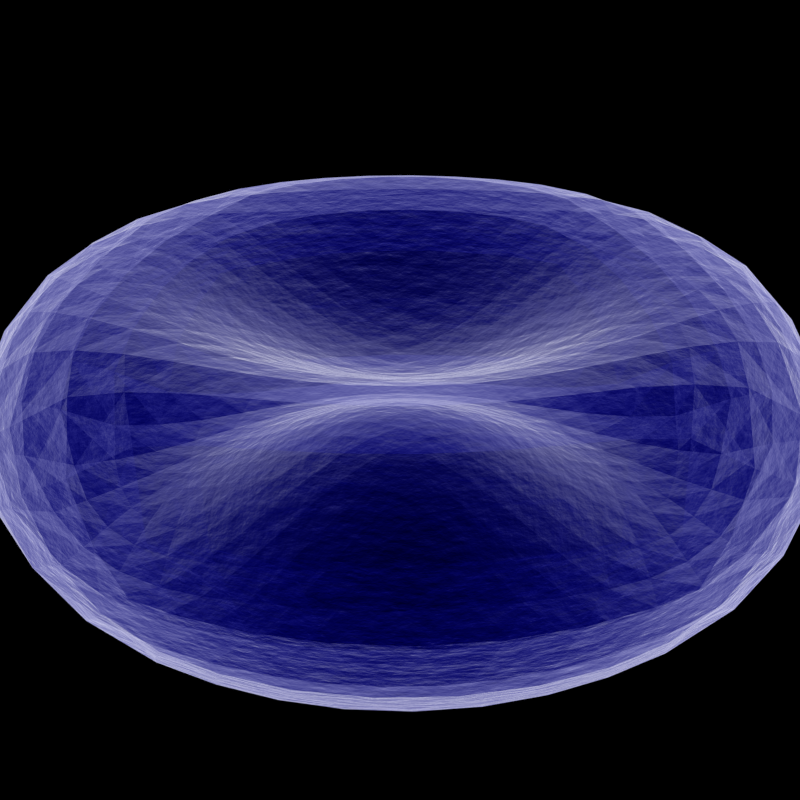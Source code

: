 # Source: blue.blend  (saved by Blender 2.79.0; exported with 4.5.12 LTS)
import bpy
from mathutils import Matrix  # noqa: F401  (used for matrix-valued properties, if any)

bpy.ops.wm.read_factory_settings(use_empty=True)
scene = bpy.context.scene
scene.name = 'Scene'

# ---- collections
col_collection_1 = bpy.data.collections.new('Collection 1'); scene.collection.children.link(col_collection_1)

# ---- materials (node trees are filled in below, after node groups)
mat_cell = bpy.data.materials.new('Cell')
mat_cell.alpha_threshold = 0.0
mat_cell.diffuse_color = (0.8714, 0.0, 0.0, 1.0)
mat_cell.roughness = 0.5
mat_cell.line_color = (0.0, 0.0, 0.0, 1.0)

# ---- material node trees
mat_cell.use_nodes = True; mat_cell.node_tree.nodes.clear()
_N = mat_cell.node_tree.nodes; _L = mat_cell.node_tree.links
n0 = _N.new('ShaderNodeMixShader'); n0.name = 'Mix Shader'; n0.location = (748, 452)
n1 = _N.new('ShaderNodeMath'); n1.name = 'Math'; n1.location = (750, 287)
n1.operation = 'MULTIPLY'
n1.inputs[1].default_value = 0.1
n2 = _N.new('ShaderNodeBsdfTransparent'); n2.name = 'Transparent BSDF'; n2.location = (224, 348)
n3 = _N.new('ShaderNodeEmission'); n3.name = 'Emission'; n3.location = (542, 323)
n4 = _N.new('ShaderNodeLayerWeight'); n4.name = 'Layer Weight'; n4.location = (27, 490)
n4.inputs[0].default_value = 0.2
n5 = _N.new('ShaderNodeTexNoise'); n5.name = 'Noise Texture'; n5.location = (554, 116)
n5.inputs[2].default_value = 31.3
n5.inputs[3].default_value = 6.0
n6 = _N.new('ShaderNodeOutputMaterial'); n6.name = 'Material Output'; n6.location = (945, 324)
n6.width = 120
n7 = _N.new('ShaderNodeValToRGB'); n7.name = 'ColorRamp'; n7.location = (218, 234)
n7.width = 295
n7.color_ramp.interpolation = 'B_SPLINE'
while len(n7.color_ramp.elements) > 1: n7.color_ramp.elements.remove(n7.color_ramp.elements[-1])
n7.color_ramp.elements[0].position = 0.2582; n7.color_ramp.elements[0].color = (0.0, 0.0, 0.6272, 1.0)
_e = n7.color_ramp.elements.new(1.0); _e.color = (1.0, 1.0, 1.0, 1.0)
n8 = _N.new('ShaderNodeDisplacement'); n8.name = 'Displacement'; n8.location = (0, 0)
n8.inputs[1].default_value = 0.0
n8.inputs[2].default_value = 0.1
_L.new(n0.outputs[0], n6.inputs[0])
_L.new(n2.outputs[0], n0.inputs[1])
_L.new(n3.outputs[0], n0.inputs[2])
_L.new(n7.outputs[0], n3.inputs[0])
_L.new(n4.outputs[1], n7.inputs[0])
_L.new(n5.outputs[1], n1.inputs[0])
_L.new(n4.outputs[1], n0.inputs[0])
_L.new(n1.outputs[0], n8.inputs[0])
_L.new(n8.outputs[0], n6.inputs[2])
n6.is_active_output = True

# ---- world
world_world = bpy.data.worlds.new('World'); scene.world = world_world
world_world.use_nodes = True; world_world.node_tree.nodes.clear()
_N = world_world.node_tree.nodes; _L = world_world.node_tree.links
n0 = _N.new('ShaderNodeOutputWorld'); n0.name = 'World Output'; n0.location = (300, 300)
n0.width = 120
n1 = _N.new('ShaderNodeBackground'); n1.name = 'Background'; n1.location = (10, 300)
n1.width = 150
n1.inputs[0].default_value = (0.0, 0.0, 0.0, 1.0)
_L.new(n1.outputs[0], n0.inputs[0])
n0.is_active_output = True
world_world.color = (0.05088, 0.05088, 0.05088)
world_world.use_sun_shadow = False
world_world.sun_shadow_jitter_overblur = 0.0
world_world.cycles.sampling_method = 'NONE'
world_world.cycles.sample_map_resolution = 256

# ---- cameras
cam_camera = bpy.data.cameras.new('Camera')
cam_camera.clip_end = 100.0
cam_camera.sensor_width = 32.0
cam_camera.sensor_height = 18.0
cam_camera.dof.focus_distance = 0.0

# ---- lights
light_sun = bpy.data.lights.new('Sun', 'SUN')
light_sun.transmission_factor = 0.0
light_sun.angle = 0.09992
light_sun.energy = 1.0
light_sun.shadow_buffer_clip_start = 0.5
light_sun.shadow_soft_size = 0.05
light_sun.shadow_cascade_max_distance = 1000.0

# ---- meshes
me_0 = bpy.data.meshes.new('0')
me_0.from_pydata([(-0.5759, 0.3669, 0.3276), (0.4281, -0.9037, 0.0001147), (-0.7989, -0.3316, -0.2702), (-0.04339, -0.3583, -0.2093), (-0.976, 0.1458, -0.08828), (-0.1596, -0.5025, -0.2877), (0.3591, -0.8976, 0.1404), (-0.5619, 0.1443, -0.3071), (-0.7771, -0.6089, -0.0871), (-0.3933, -0.1347, -0.2364), (-0.2652, 0.4943, 0.3006), (-0.2323, -0.03908, -0.153), (0.291, 0.2888, -0.2335), (-0.3946, 0.1526, 0.24), (0.2254, -0.03966, -0.1504), (-0.5697, 0.2478, -0.3185), (-0.1625, 0.9867, -0.003605), (-0.06858, -0.7147, -0.3276), (-0.07681, 0.1344, -0.1257), (-0.4769, 0.1981, -0.2832), (-0.6391, -0.06614, -0.3228), (0.9003, 0.4041, 0.08836), (-0.6768, 0.3027, 0.325), (-0.7743, 0.2248, 0.306), (0.1483, 0.5121, -0.29), (-0.006885, -0.8331, -0.2921), (0.06337, 0.2205, 0.1506), (0.1996, 0.3264, 0.22), (0.3049, -0.08717, -0.1883), (0.05433, 0.2986, 0.1821), (0.3042, 0.09888, -0.1897), (-0.2978, 0.2877, -0.2355), (-0.3934, -0.03981, -0.2263), (-0.1911, -0.4043, 0.2517), (-0.2121, -0.3106, 0.2168), (-0.05549, 0.5237, -0.2874), (-0.8191, -0.4805, 0.1724), (-0.9117, -0.3779, 0.08808), (-0.8187, -0.4809, -0.1725), (-0.49, 0.8509, 0.1037), (-0.9115, -0.3782, -0.08832), (0.06975, -0.03554, 0.1094), (-0.08509, 0.9614, 0.1438), (-0.04439, -0.3569, 0.2087), (-0.4797, -0.1836, -0.282), (-0.5775, -0.3456, -0.3269), (0.5065, 0.7303, 0.2495), (-0.05721, -0.515, 0.2839), (0.95, 0.01026, -0.1717), (0.2205, 0.1439, 0.1643), (-0.1517, 0.1848, 0.1544), (-0.4741, 0.007516, -0.2644), (0.292, -0.2768, 0.2297), (0.5938, -0.7918, 0.07808), (0.5155, -0.7213, 0.2515), (-0.3691, 0.4617, 0.3105), (0.6747, -0.2852, -0.3263), (-0.1568, 0.008776, 0.1264), (-0.3016, -0.2743, 0.2324), (-0.2089, 0.3228, -0.221), (-0.2315, -0.1273, 0.1647), (0.3869, 0.05324, -0.2239), (-0.392, -0.2311, 0.2554), (0.9763, 0.1449, 0.08795), (-0.149, 0.1809, -0.1525), (0.202, -0.3124, 0.2148), (0.3589, -0.4451, 0.3043), (0.4826, -0.8454, 0.1255), (0.4231, -0.6387, 0.32), (0.4654, -0.4028, -0.3171), (0.1078, -0.6055, 0.317), (-0.07071, 0.724, 0.3268), (-0.4374, 0.659, 0.3122), (0.2637, -0.7999, 0.2865), (0.1493, -0.5031, 0.2867), (0.5467, -0.5983, -0.3041), (-0.009229, 0.8386, 0.2888), (0.6744, -0.2847, 0.3263), (0.1797, 0.4164, -0.2547), (-0.5417, 0.7599, 0.1976), (0.8043, 0.5047, 0.1725), (0.2894, 0.2909, 0.2337), (0.3712, 0.3512, 0.2809), (0.2221, 0.1417, -0.1644), (0.1445, 0.9895, -0.001157), (-0.6047, -0.7837, -0.07768), (-0.5555, -0.5922, -0.3034), (-0.2634, -0.4775, -0.2948), (0.1776, 0.7069, -0.3267), (-0.3003, -0.2761, -0.2325), (-0.8625, -0.1039, -0.2672), (-0.1232, 0.3503, -0.2145), (-0.5724, -0.4656, 0.3256), (-0.8595, 0.1271, -0.2671), (0.3863, -0.03947, 0.2229), (0.9763, 0.1448, -0.08783), (0.5483, -0.03588, 0.2964), (0.3595, -0.4459, -0.3046), (0.3753, -0.3384, -0.2785), (0.3838, -0.2353, -0.2531), (-0.4729, -0.3989, -0.3179), (0.3873, -0.04086, -0.2234), (0.2148, -0.2203, 0.184), (0.8604, -0.1074, 0.2685), (0.4826, -0.8455, -0.1253), (-0.4254, 0.6422, -0.3189), (0.7358, 0.1062, 0.3247), (0.5709, -0.3494, 0.3265), (-0.1878, 0.4152, -0.2557), (0.1161, -0.3413, -0.2092), (0.2979, 0.6815, -0.3247), (-0.6406, -0.06396, 0.323), (0.2028, -0.3136, -0.2155), (0.06453, -0.2053, 0.1453), (-0.2298, -0.1296, -0.1645), (0.9082, -0.3857, 0.0887), (0.9792, -0.1239, -0.08789), (0.7948, -0.3377, -0.2713), (-0.6376, 0.08405, -0.3229), (-0.1498, -0.1697, -0.1494), (-0.4802, 0.2028, 0.2852), (0.9004, 0.4039, -0.08832), (-0.4339, -0.6336, 0.3195), (-0.5559, -0.5916, 0.3034), (-0.3688, -0.4415, 0.3055), (-0.5714, 0.3604, -0.3271), (-0.5149, 0.7222, -0.2511), (-0.2711, 0.7998, -0.285), (-0.07843, 0.04884, -0.1116), (-0.5739, -0.232, -0.318), (-0.3644, 0.8934, -0.1443), (-0.3017, 0.2933, 0.2388), (-0.06631, -0.2832, 0.1763), (-0.003773, 0.2525, -0.1598), (0.2515, 0.4887, -0.2964), (0.04647, -0.5165, -0.2841), (0.6633, 0.56, 0.2678), (-0.5646, 0.1482, 0.3082), (-0.6397, 0.08709, 0.3234), (0.06587, 0.9622, 0.1451), (-0.1246, -0.3405, -0.2102), (-0.4738, -0.3977, 0.3178), (-0.384, -0.3341, 0.28), (0.3869, -0.1364, -0.2337), (0.04333, 0.5281, 0.2887), (-0.4951, -0.8383, 0.1251), (-0.232, 0.05124, -0.1538), (-0.1649, -0.9863, 8.955e-05), (0.1131, 0.3541, 0.2147), (0.77, -0.6177, -0.0873), (-0.3156, 0.6882, 0.3221), (-0.98, -0.1187, 0.08716), (-0.1604, -0.5015, 0.2874), (-0.06738, 0.2992, 0.1835), (-0.3079, 0.6773, -0.3246), (-0.04273, 0.3677, -0.2139), (0.6338, 0.0834, -0.3222), (0.6637, 0.5593, -0.2678), (-0.7389, 0.1062, -0.3242), (0.2577, 0.806, 0.2839), (-0.08053, 0.05182, 0.1122), (0.4716, 0.1988, -0.2812), (-0.5702, 0.4889, 0.3234), (-0.8632, -0.1028, 0.2667), (-0.5531, 0.05165, -0.2986), (-0.8607, 0.1289, 0.2659), (0.3846, 0.1502, 0.2349), (0.6719, -0.5467, 0.2693), (-0.1928, -0.6986, 0.327), (0.06763, 0.1373, 0.1252), (-0.07921, 0.1378, 0.1269), (0.14, 0.1838, 0.1512), (-0.7407, 0.1088, 0.3238), (0.1813, -0.4071, -0.251), (-0.3949, -0.1324, 0.2368), (-0.4729, 0.4194, 0.3208), (-0.2343, -0.03625, 0.1536), (-0.5784, -0.3444, 0.3269), (-0.07877, -0.1211, 0.123), (-0.5731, 0.2526, 0.3196), (0.4612, 0.414, -0.3181), (-0.06443, 0.295, -0.1813), (0.4687, 0.006568, -0.2619), (-0.07564, 0.2211, 0.1523), (-0.006321, 0.2561, 0.1613), (0.5939, -0.7918, -0.07784), (-0.2218, 0.232, -0.1902), (0.5641, -0.4713, 0.3259), (-0.3133, 0.1027, 0.1943), (-0.3134, -0.08351, 0.1917), (0.1153, 0.351, -0.2135), (0.0461, 0.5242, -0.2873), (0.2498, 0.4911, 0.2969), (0.5484, 0.05088, -0.2969), (-0.06515, -0.2849, -0.1769), (-0.2767, 0.8076, 0.2787), (0.5583, 0.4835, -0.3255), (-0.004006, -0.2422, -0.1557), (0.07128, 0.04878, -0.1106), (-0.2234, -0.2206, -0.1869), (0.3509, 0.9016, 0.1388), (-0.6883, 0.7251, -0.01177), (0.3747, -0.3375, 0.278), (0.2588, 0.8045, -0.2846), (0.473, -0.185, 0.2796), (-0.6968, 0.009629, -0.3281), (0.7887, 0.354, -0.2706), (0.1068, 0.6128, -0.3187), (-0.5566, 0.6185, 0.2928), (-0.1171, 0.6114, -0.3188), (0.8581, 0.1268, 0.2683), (-0.9765, 0.1464, 0.08643), (0.1411, -0.1687, 0.147), (-0.3829, -0.3356, -0.2801), (0.05586, -0.2837, 0.1756), (0.4731, 0.8511, -0.1248), (-0.3631, 0.4532, -0.3073), (-0.5717, -0.4665, -0.3256), (0.5576, 0.4846, 0.3254), (0.3295, 0.5681, 0.325), (0.05303, 0.7235, 0.327), (-0.07719, -0.1233, -0.1232), (-0.07489, -0.2047, 0.1463), (0.1806, -0.4061, 0.2504), (0.5585, -0.1296, 0.3049), (-0.007366, 0.4466, 0.2514), (-0.1266, 0.3553, 0.2173), (-0.6736, 0.562, 0.26), (0.2227, -0.1305, -0.1621), (-0.04581, 0.3721, 0.2162), (0.1045, 0.616, 0.3193), (0.2194, -0.9388, 0.1459), (0.1489, -0.9889, 0.0001043), (-0.7907, 0.3514, -0.27), (-0.9798, -0.1191, -0.08787), (-0.741, -0.0861, -0.3243), (0.03467, -0.3585, -0.209), (-0.2345, -0.9353, -0.1455), (-0.5553, 0.05482, 0.2995), (0.303, 0.1007, 0.1894), (-0.3928, 0.05366, -0.2269), (-0.3729, -0.8921, -0.14), (0.05639, -0.7154, -0.3276), (-0.4672, 0.4113, -0.3188), (-0.4329, 0.9012, -0.01069), (0.5829, 0.8001, 0.07724), (-0.05649, -0.516, -0.2843), (0.03461, 0.3679, -0.2136), (0.1759, 0.7093, 0.3264), (0.05673, 0.2952, -0.1807), (-0.006998, 0.8355, -0.2907), (-0.07354, -0.2066, -0.1468), (0.05692, -0.2852, -0.1763), (0.1461, 0.5151, 0.291), (-0.2109, -0.3122, -0.2172), (-0.575, -0.2303, 0.3181), (-0.379, 0.3476, -0.2823), (-0.4811, -0.1816, 0.2823), (-0.2767, -0.7965, -0.2859), (0.2131, 0.2349, 0.1884), (-0.2597, 0.4866, -0.2972), (0.4736, -0.186, -0.28), (-0.3142, -0.6705, 0.3252), (-0.3115, -0.08613, -0.1912), (-0.3106, 0.09893, -0.1925), (-0.4833, 0.8419, -0.1317), (0.2216, -0.1289, 0.1614), (-0.809, 0.5031, 0.1672), (-0.8064, 0.4992, -0.1744), (-0.9021, 0.4023, 0.08513), (0.9655, -0.2604, 9.331e-05), (-0.9011, 0.4009, -0.09015), (-0.3907, -0.233, -0.2554), (-0.08349, 0.9592, -0.1485), (0.1462, 0.007715, 0.1235), (0.2238, 0.05305, 0.1508), (-0.5636, 0.4795, -0.3253), (-0.3392, 0.5628, -0.3251), (-0.2316, 0.1455, 0.1687), (-0.6984, 0.01195, 0.3281), (-0.3916, 0.1483, -0.2378), (0.6818, 0.7316, -0.0001181), (0.06961, 0.1345, -0.1248), (-0.1921, 0.4212, 0.2592), (-0.08492, -0.9594, 0.1477), (0.693, 0.008708, 0.328), (-0.004655, -0.4337, -0.2452), (-0.3954, -0.03695, 0.2272), (-0.005667, 0.09402, 0.1119), (0.7884, 0.3545, 0.2707), (-0.4949, -0.8385, -0.125), (0.672, -0.5469, -0.2691), (0.3347, -0.5571, 0.3241), (0.06902, -0.9607, 0.1478), (0.1802, -0.701, 0.3271), (0.5644, -0.4718, -0.3259), (0.3023, -0.6744, 0.3254), (0.03373, -0.3572, 0.2083), (-0.3688, 0.8994, 0.1287), (-0.2322, 0.939, 0.1393), (0.3308, 0.5662, -0.3249), (0.3805, 0.2487, 0.2552), (-0.5657, -0.126, 0.3069), (0.4189, 0.9081, -0.0004162), (0.3514, 0.901, -0.1398), (0.2135, 0.9412, 0.1438), (0.7697, 0.2233, 0.3081), (0.2142, 0.9402, -0.1454), (0.4649, -0.4021, 0.3169), (0.2966, 0.6832, 0.3245), (-0.3454, -0.5533, 0.3244), (-0.6679, 0.5538, -0.2681), (0.06835, -0.1217, 0.1217), (-0.07294, 0.2173, -0.1505), (-0.9501, 0.01296, -0.1714), (-0.005215, -0.2405, 0.155), (-0.6796, -0.5393, 0.2681), (-0.5455, 0.6027, -0.3029), (0.2252, 0.05103, -0.1512), (-0.1924, -0.6992, -0.327), (0.3027, -0.6748, -0.3253), (0.3831, -0.2342, 0.2525), (0.5683, -0.2354, -0.317), (0.06573, -0.207, -0.146), (0.3818, 0.247, -0.2553), (0.6697, 0.3008, 0.326), (0.4601, 0.4155, 0.3182), (0.5667, 0.3629, -0.3269), (0.3545, 0.4577, 0.3067), (0.9791, -0.1237, 0.08806), (-0.07856, -0.03758, -0.1107), (-0.05903, 0.5287, 0.2896), (0.7947, -0.3374, 0.2715), (-0.1617, 0.517, 0.2934), (-0.5952, 0.797, 0.05589), (0.1151, -0.3401, 0.2084), (-0.007165, -0.8328, 0.2923), (0.2639, -0.8002, -0.2863), (-0.1191, -0.6049, -0.3174), (0.05599, -0.7149, 0.3276), (0.04579, -0.5156, 0.2837), (0.9082, -0.3858, -0.08849), (0.07132, -0.03776, -0.1097), (0.8606, -0.1077, -0.2684), (-0.3916, 0.2513, 0.2603), (0.7701, 0.2226, -0.308), (-0.3878, 0.246, -0.2575), (0.7362, 0.1056, -0.3247), (-0.1256, -0.339, 0.2097), (-0.5538, -0.03532, -0.2984), (-0.2347, -0.9352, 0.1457), (0.3038, -0.08566, 0.1877), (0.5566, 0.1456, 0.3055), (-0.3731, -0.892, 0.1401), (-0.2289, 0.1415, -0.1668), (-0.2296, 0.9354, -0.1478), (-0.7772, -0.6087, 0.08708), (0.1499, -0.504, -0.2871), (-0.2127, 0.3282, 0.2242), (-0.2248, -0.2186, 0.1867), (0.06973, -0.1236, -0.1223), (-0.003604, 0.09109, -0.1114), (0.1477, 0.005571, -0.1238), (-0.5642, -0.1281, -0.3066), (-0.6796, -0.2806, -0.3259), (-0.7772, -0.2014, -0.3075), (0.7592, 0.6311, 0.08694), (0.7594, 0.6308, -0.08705), (0.2148, 0.2325, -0.1881), (0.2158, -0.2218, -0.1848), (0.1777, 0.4192, 0.2556), (0.03195, 0.3717, 0.2153), (-0.06901, -0.7141, 0.3276), (-0.2771, -0.7961, 0.286), (-0.4416, -0.8972, 6.89e-05), (0.549, -0.03689, -0.2967), (-0.7994, -0.3308, 0.2701), (0.8136, -0.4889, -0.173), (0.5591, -0.1305, -0.3051), (0.8136, -0.4888, 0.1732), (-0.9673, -0.2538, -0.0002228), (-0.7627, 0.6243, -0.0925), (-0.004335, 0.4424, -0.2494), (-0.1938, 0.7113, 0.3257), (-0.2251, 0.2366, 0.1928), (-0.7652, 0.6278, 0.07789), (0.2242, -0.03784, 0.1498), (0.5831, 0.7998, -0.07762), (0.6703, 0.3, -0.326), (0.507, 0.7296, -0.2498), (-0.1573, 0.5107, -0.2905), (0.06951, 0.05129, 0.1106), (0.5386, 0.6094, 0.3028), (0.4162, 0.6486, 0.3188), (-0.3679, -0.4426, -0.3056), (0.5465, -0.598, 0.3043), (0.6935, 0.007977, -0.328), (-0.3467, 0.5734, 0.3266), (0.5652, 0.249, -0.3176), (-0.1902, -0.4056, -0.2521), (-0.1888, 0.7043, -0.3266), (0.7378, -0.08903, -0.3248), (0.3725, 0.3494, -0.2808), (-0.2343, 0.0546, 0.155), (0.4706, 0.2002, 0.2811), (-0.9507, 0.01395, 0.1704), (0.3858, 0.05477, 0.2235), (0.5477, 0.05198, 0.2966), (0.2015, 0.3238, -0.2194), (0.06556, 0.2174, -0.1497), (0.2536, -0.479, 0.2936), (-0.7422, -0.0844, 0.3241), (-0.2642, -0.4764, 0.2946), (0.77, -0.6176, 0.08752), (-0.5263, -0.7146, 0.2507), (0.693, -0.7209, 0.0001129), (-0.3837, 0.3543, 0.2856), (0.6349, -0.06835, -0.3221), (0.9499, 0.01054, 0.1719), (-0.4763, 0.01058, 0.2655), (-0.5557, -0.03271, 0.299), (0.1423, -0.1704, -0.1478), (0.1418, 0.1811, -0.1509), (-0.08039, -0.03499, 0.1108), (-0.1513, -0.1676, 0.1492), (0.5392, 0.6084, -0.3029), (0.5574, 0.1444, -0.3057), (0.3558, 0.4558, -0.3065), (-0.3953, 0.05715, 0.2283), (-0.3137, -0.6711, -0.3251), (-0.1197, -0.6041, 0.3172), (0.3351, -0.5577, -0.3242), (0.3857, 0.1485, -0.2352), (0.1806, -0.7015, -0.3271), (0.5659, 0.364, 0.3269), (0.6344, -0.06756, 0.322), (0.06915, -0.9608, -0.1476), (0.4172, 0.6473, -0.3189), (0.8046, 0.5042, -0.1725), (-0.003692, -0.0801, -0.1097), (0.06693, 0.9608, -0.1477), (-0.7022, -0.712, 1.897e-05), (-0.6792, -0.5399, -0.2681), (0.5678, -0.2346, 0.3168), (-0.5908, 0.7907, -0.08777), (0.4728, 0.8516, 0.1242), (-0.005282, -0.07784, 0.1093), (0.3861, -0.1351, 0.2331), (0.2542, -0.4799, -0.2939), (0.2928, -0.2779, -0.2304), (-0.6048, -0.7835, 0.07777), (-0.793, 0.3548, 0.2672), (-0.08476, -0.9595, -0.1475), (0.2195, -0.9389, -0.1456), (-0.96, 0.2798, -0.001574), (0.5713, -0.35, -0.3266), (0.4234, -0.6391, -0.3199), (0.7375, -0.08845, 0.3248), (0.3591, -0.8977, -0.1402), (-0.3447, -0.5542, -0.3245), (0.8584, 0.1263, -0.2681), (-0.6805, -0.2794, 0.3259), (0.5156, -0.7216, -0.2513), (0.5644, 0.2501, 0.3176), (-0.778, -0.2003, 0.3073), (0.6332, 0.08431, 0.3222), (0.7735, -0.2055, 0.3085), (0.1083, -0.6062, -0.3172), (-0.1547, 0.005828, -0.1257), (0.4678, 0.00782, 0.2615), (-0.526, -0.7149, -0.2506), (0.05542, 0.7202, -0.3273), (-0.06732, 0.7193, -0.3272), (-0.005491, -0.4325, 0.2446), (0.7738, -0.2059, -0.3084), (-0.4334, -0.6342, -0.3195), (-0.1213, 0.6173, 0.3202), (-0.6737, 0.2982, -0.3257), (-0.7723, 0.2219, -0.3072), (0.9598, 0.2805, 4.168e-05), (0.9116, 0.2658, -0.1725), (-0.4753, 0.3019, -0.3013), (-0.14, 0.2664, -0.1809), (-0.2827, 0.3855, -0.2662), (-0.4584, -0.5139, 0.3279), (0.1465, -0.08273, -0.1296), (-0.4807, -0.2865, 0.3001), (0.1333, -0.2566, -0.1755), (0.8061, 0.008895, -0.3061), (-0.005513, -0.6123, -0.3163), (0.0865, -0.4258, 0.2455), (-0.8631, -0.5051, -6.011e-05), (0.4724, -0.2904, 0.2983), (0.8058, 0.009406, 0.3062), (0.1302, -0.8247, 0.2911), (-0.3125, -0.9499, 8.027e-05), (-0.144, -0.823, -0.2907), (0.2975, -0.9547, 0.0001103), (-0.403, -0.7579, -0.2753), (-0.3121, 0.006469, -0.1861), (0.8481, 0.5298, -1.561e-05), (-0.09513, 0.435, -0.2508), (0.4428, 0.5306, 0.328), (0.08729, -0.4269, -0.2461), (0.4438, 0.5292, -0.328), (-0.1446, 0.8303, 0.2861), (0.4698, 0.3035, -0.3), (-0.2874, 0.3921, 0.27), (0.4698, 0.1004, -0.2673), (-0.405, 0.7775, 0.2605), (-0.6646, -0.6831, -0.1664), (-0.4506, 0.5253, -0.328), (-0.09877, 0.4401, 0.2535), (-0.6625, -0.1657, -0.3276), (0.2903, 0.9569, -0.0006799), (-0.4796, -0.2881, -0.3001), (-0.1537, -0.08225, -0.1315), (-0.3067, 0.9517, -0.006396), (-0.1412, -0.2557, -0.1769), (-0.8506, 0.5258, -0.00447), (0.3835, 0.7702, 0.2738), (-0.8093, 0.01273, 0.3046), (-0.4796, 0.3079, 0.3037), (0.08413, 0.4391, 0.2517), (-0.8082, 0.01098, -0.3051), (-0.1557, 0.09722, 0.1344), (-0.1555, -0.07973, 0.1316), (0.08661, 0.4356, -0.2502), (-0.2859, -0.3749, -0.2632), (0.1446, 0.09617, 0.1313), (-0.005257, 0.6186, -0.3179), (0.277, -0.3761, 0.2611), (0.9114, 0.2662, 0.1726), (0.3057, 0.005909, -0.1831), (0.47, -0.08622, 0.2661), (0.4689, 0.1018, 0.267), (-0.005972, 0.1778, 0.1326), (0.1306, 0.2697, 0.1803), (-0.005213, -0.1618, 0.1278), (-0.4751, 0.1006, -0.2697), (0.1322, -0.2551, 0.1747), (-0.1443, -0.8227, 0.2908), (-0.006068, -0.6115, 0.3161), (-0.4033, -0.7575, 0.2754), (-0.6649, -0.6828, 0.1665), (-0.287, -0.3735, 0.263), (0.4487, -0.5187, 0.3278), (0.4708, -0.08735, -0.2666), (0.2777, -0.3771, -0.2617), (0.6557, -0.6912, 0.1671), (-0.6637, -0.1641, 0.3277), (-0.4782, -0.08317, 0.2696), (0.1305, -0.825, -0.2909), (-0.09737, -0.4249, 0.2462), (-0.4577, -0.5148, -0.3279), (-0.1425, -0.2539, 0.1765), (0.6577, -0.1684, 0.3274), (-0.3945, 0.7628, -0.275), (0.3912, -0.7631, -0.2759), (-0.09648, -0.4261, -0.2467), (0.9168, -0.2467, -0.1728), (0.645, 0.7021, 0.1659), (-0.003828, -0.1638, -0.1283), (0.6454, 0.7016, -0.1661), (0.9167, -0.2465, 0.173), (-0.00366, 0.1745, -0.1315), (0.1463, 0.09377, -0.1313), (0.6555, 0.1842, -0.3275), (0.6549, 0.1851, 0.3275), (0.2753, 0.3871, -0.2648), (-0.008359, 0.6229, 0.3189), (0.1326, 0.2668, -0.1795), (-0.6502, 0.6932, -0.1711), (-0.4588, 0.5368, 0.3281), (-0.659, 0.1837, -0.3277), (0.1261, 0.8301, 0.2881), (0.1277, 0.828, -0.2893), (-0.1412, 0.8256, -0.2894), (-0.6577, 0.7042, 0.147), (-0.6615, 0.1874, 0.3278), (-0.4764, -0.08567, -0.269), (0.4491, -0.5193, -0.3278), (-0.9191, -0.2401, 0.1719), (0.473, -0.2913, -0.2986), (-0.9187, -0.2407, -0.1723), (-0.3143, 0.009628, 0.1871), (0.8579, -0.5138, 0.0001048), (-0.9128, 0.2664, 0.1702), (-0.9117, 0.2647, -0.1728), (0.6557, -0.6914, -0.1669), (-0.4777, 0.1043, 0.2712), (0.4688, 0.305, 0.3), (0.1452, -0.08082, 0.129), (0.3842, 0.7691, -0.2742), (0.3045, 0.007597, 0.1826), (0.2737, 0.3894, 0.2653), (-0.1432, 0.2709, 0.1834), (0.6581, -0.1691, -0.3274), (-0.1533, 0.09379, -0.1331), (0.391, -0.7629, 0.2761), (-0.2328, -0.5841, 0.3201), (-0.005435, 0.008127, 0.1037), (-0.234, 0.6002, 0.3231), (-0.2322, -0.5849, -0.3203), (0.9999, 0.01082, 7.451e-05), (0.6818, -0.4134, -0.3098), (-0.3082, -0.18, -0.2074), (0.6816, -0.413, 0.3099), (-0.3064, 0.1924, -0.2098), (-0.9999, 0.01399, -0.0005951), (0.2218, -0.5873, -0.3199), (0.3011, -0.1815, -0.2048), (-0.009228, 1.0, -0.002024), (0.2999, 0.1929, -0.2073), (-0.008165, -1.0, 9.739e-05), (0.2213, -0.5867, 0.3198), (-0.3097, 0.197, 0.2124), (0.6754, 0.4273, -0.309), (-0.3097, -0.1779, 0.2075), (0.2985, 0.1949, 0.2072), (0.6749, 0.4281, 0.309), (-0.6882, -0.4067, 0.3089), (0.3002, -0.1802, 0.2041), (0.2171, 0.5971, 0.3215), (-0.6876, -0.4075, -0.309), (-0.003615, 0.005546, -0.1036), (0.2188, 0.5947, -0.3212), (-0.6831, 0.4297, 0.3057), (-0.6789, 0.4238, -0.3086), (-0.2283, 0.5922, -0.3214), (-0.5377, -0.8431, 5.643e-05), (0.5255, -0.8508, 0.0001165), (0.5152, 0.8571, -0.0002791), (-0.5267, 0.8497, -0.01413), (-0.6179, 0.01143, 0.3177), (-0.6161, 0.008774, -0.3173), (0.6119, 0.007403, -0.3162), (0.6113, 0.008311, 0.3161), (-0.006645, 0.3195, 0.1895), (-0.005266, -0.3043, 0.1824), (-0.00419, -0.3058, -0.1831), (-0.003916, 0.3157, -0.1877)], [], [(631, 67, 1), (599, 6, 67), (497, 1, 6), (67, 6, 1), (615, 294, 296), (494, 73, 294), (599, 296, 73), (294, 73, 296), (614, 232, 293), (497, 231, 232), (494, 293, 231), (232, 231, 293), (599, 73, 6), (494, 231, 73), (497, 6, 231), (73, 231, 6), (639, 43, 297), (553, 473, 43), (490, 297, 473), (43, 473, 297), (600, 430, 152), (542, 47, 430), (553, 152, 47), (430, 47, 152), (615, 74, 70), (490, 340, 74), (542, 70, 340), (74, 340, 70), (553, 47, 473), (542, 340, 47), (490, 473, 340), (47, 340, 473), (630, 374, 145), (495, 353, 374), (543, 145, 353), (374, 353, 145), (614, 284, 147), (541, 350, 284), (495, 147, 350), (284, 350, 147), (600, 262, 168), (543, 373, 262), (541, 168, 373), (262, 373, 168), (495, 350, 353), (541, 373, 350), (543, 353, 373), (350, 373, 353), (615, 70, 294), (542, 339, 70), (494, 294, 339), (70, 339, 294), (600, 168, 430), (541, 372, 168), (542, 430, 372), (168, 372, 430), (614, 293, 284), (494, 336, 293), (541, 284, 336), (293, 336, 284), (542, 372, 339), (541, 336, 372), (494, 339, 336), (372, 336, 339), (640, 236, 3), (503, 286, 236), (559, 3, 286), (236, 286, 3), (610, 467, 357), (489, 135, 467), (503, 357, 135), (467, 135, 357), (603, 5, 338), (559, 246, 5), (489, 338, 246), (5, 246, 338), (503, 135, 286), (489, 246, 135), (559, 286, 246), (135, 246, 286), (631, 1, 104), (497, 458, 1), (558, 104, 458), (1, 458, 104), (614, 436, 232), (552, 453, 436), (497, 232, 453), (436, 453, 232), (610, 320, 433), (558, 337, 320), (552, 433, 337), (320, 337, 433), (497, 453, 458), (552, 337, 453), (558, 458, 337), (453, 337, 458), (630, 290, 374), (498, 241, 290), (495, 374, 241), (290, 241, 374), (603, 319, 429), (496, 258, 319), (498, 429, 258), (319, 258, 429), (614, 147, 452), (495, 237, 147), (496, 452, 237), (147, 237, 452), (498, 258, 241), (496, 237, 258), (495, 241, 237), (258, 237, 241), (610, 433, 467), (552, 242, 433), (489, 467, 242), (433, 242, 467), (614, 452, 436), (496, 25, 452), (552, 436, 25), (452, 25, 436), (603, 338, 319), (489, 17, 338), (496, 319, 17), (338, 17, 319), (552, 25, 242), (496, 17, 25), (489, 242, 17), (25, 17, 242), (635, 349, 20), (580, 363, 349), (513, 20, 363), (349, 363, 20), (606, 272, 9), (515, 44, 272), (580, 9, 44), (272, 44, 9), (624, 364, 45), (513, 129, 364), (515, 45, 129), (364, 129, 45), (580, 44, 363), (515, 129, 44), (513, 363, 129), (44, 129, 363), (640, 3, 194), (559, 140, 3), (518, 194, 140), (3, 140, 194), (603, 87, 5), (528, 399, 87), (559, 5, 399), (87, 399, 5), (606, 199, 89), (518, 254, 199), (528, 89, 254), (199, 254, 89), (559, 399, 140), (528, 254, 399), (518, 140, 254), (399, 254, 140), (630, 85, 290), (510, 470, 85), (498, 290, 470), (85, 470, 290), (624, 217, 442), (554, 86, 217), (510, 442, 86), (217, 86, 442), (603, 429, 459), (498, 475, 429), (554, 459, 475), (429, 475, 459), (510, 86, 470), (554, 475, 86), (498, 470, 475), (86, 475, 470), (606, 89, 272), (528, 213, 89), (515, 272, 213), (89, 213, 272), (603, 459, 87), (554, 394, 459), (528, 87, 394), (459, 394, 87), (624, 45, 217), (515, 100, 45), (554, 217, 100), (45, 100, 217), (528, 394, 213), (554, 100, 394), (515, 213, 100), (394, 100, 213), (634, 279, 111), (521, 411, 279), (550, 111, 411), (279, 411, 111), (609, 151, 405), (582, 163, 151), (521, 405, 163), (151, 163, 405), (621, 461, 376), (550, 464, 461), (582, 376, 464), (461, 464, 376), (521, 163, 411), (582, 464, 163), (550, 411, 464), (163, 464, 411), (635, 20, 205), (513, 235, 20), (524, 205, 235), (20, 235, 205), (624, 2, 364), (584, 365, 2), (513, 364, 365), (2, 365, 364), (609, 314, 234), (524, 90, 314), (584, 234, 90), (314, 90, 234), (513, 365, 235), (584, 90, 365), (524, 235, 90), (365, 90, 235), (630, 450, 85), (544, 441, 450), (510, 85, 441), (450, 441, 85), (621, 36, 316), (491, 356, 36), (544, 316, 356), (36, 356, 316), (624, 442, 38), (510, 8, 442), (491, 38, 8), (442, 8, 38), (544, 356, 441), (491, 8, 356), (510, 441, 8), (356, 8, 441), (609, 234, 151), (584, 380, 234), (582, 151, 380), (234, 380, 151), (624, 38, 2), (491, 40, 38), (584, 2, 40), (38, 40, 2), (621, 376, 36), (582, 37, 376), (491, 36, 37), (376, 37, 36), (584, 40, 380), (491, 37, 40), (582, 380, 37), (40, 37, 380), (639, 132, 43), (555, 348, 132), (553, 43, 348), (132, 348, 43), (618, 58, 359), (545, 34, 58), (555, 359, 34), (58, 34, 359), (600, 152, 412), (553, 33, 152), (545, 412, 33), (152, 33, 412), (555, 34, 348), (545, 33, 34), (553, 348, 33), (34, 33, 348), (634, 111, 420), (550, 302, 111), (551, 420, 302), (111, 302, 420), (621, 177, 461), (486, 255, 177), (550, 461, 255), (177, 255, 461), (618, 174, 62), (551, 257, 174), (486, 62, 257), (174, 257, 62), (550, 255, 302), (486, 257, 255), (551, 302, 257), (255, 257, 302), (630, 145, 450), (543, 414, 145), (544, 450, 414), (145, 414, 450), (600, 310, 262), (484, 122, 310), (543, 262, 122), (310, 122, 262), (621, 316, 92), (544, 123, 316), (484, 92, 123), (316, 123, 92), (543, 122, 414), (484, 123, 122), (544, 414, 123), (122, 123, 414), (618, 62, 58), (486, 142, 62), (545, 58, 142), (62, 142, 58), (621, 92, 177), (484, 141, 92), (486, 177, 141), (92, 141, 177), (600, 412, 310), (545, 124, 412), (484, 310, 124), (412, 124, 310), (486, 141, 142), (484, 124, 141), (545, 142, 124), (141, 124, 142), (638, 371, 229), (523, 225, 371), (512, 229, 225), (371, 225, 229), (623, 230, 253), (570, 144, 230), (523, 253, 144), (230, 144, 253), (602, 333, 476), (512, 331, 333), (570, 476, 331), (333, 331, 476), (523, 144, 225), (570, 331, 144), (512, 225, 331), (144, 331, 225), (632, 303, 445), (514, 200, 303), (520, 445, 200), (303, 200, 445), (612, 139, 84), (575, 305, 139), (514, 84, 305), (139, 305, 84), (623, 309, 248), (520, 159, 309), (575, 248, 159), (309, 159, 248), (514, 305, 200), (575, 159, 305), (520, 200, 159), (305, 159, 200), (633, 39, 244), (509, 298, 39), (517, 244, 298), (39, 298, 244), (602, 383, 150), (505, 195, 383), (509, 150, 195), (383, 195, 150), (612, 16, 42), (517, 299, 16), (505, 42, 299), (16, 299, 42), (509, 195, 298), (505, 299, 195), (517, 298, 299), (195, 299, 298), (623, 248, 230), (575, 220, 248), (570, 230, 220), (248, 220, 230), (612, 42, 139), (505, 76, 42), (575, 139, 76), (42, 76, 139), (602, 476, 383), (570, 71, 476), (505, 383, 71), (476, 71, 383), (575, 76, 220), (505, 71, 76), (570, 220, 71), (76, 71, 220), (634, 238, 138), (590, 137, 238), (579, 138, 137), (238, 137, 138), (616, 344, 13), (522, 120, 344), (590, 13, 120), (344, 120, 13), (627, 22, 0), (579, 179, 22), (522, 0, 179), (22, 179, 0), (590, 120, 137), (522, 179, 120), (579, 137, 179), (120, 179, 137), (638, 229, 153), (512, 226, 229), (596, 153, 226), (229, 226, 153), (602, 10, 333), (507, 283, 10), (512, 333, 283), (10, 283, 333), (616, 384, 131), (596, 358, 384), (507, 131, 358), (384, 358, 131), (512, 283, 226), (507, 358, 283), (596, 226, 358), (283, 358, 226), (633, 334, 39), (578, 79, 334), (509, 39, 79), (334, 79, 39), (627, 162, 227), (573, 208, 162), (578, 227, 208), (162, 208, 227), (602, 150, 397), (509, 72, 150), (573, 397, 72), (150, 72, 397), (578, 208, 79), (573, 72, 208), (509, 79, 72), (208, 72, 79), (616, 131, 344), (507, 416, 131), (522, 344, 416), (131, 416, 344), (602, 397, 10), (573, 55, 397), (507, 10, 55), (397, 55, 10), (627, 0, 162), (522, 175, 0), (573, 162, 175), (0, 175, 162), (507, 55, 416), (573, 175, 55), (522, 416, 175), (55, 175, 416), (635, 205, 118), (524, 158, 205), (574, 118, 158), (205, 158, 118), (609, 4, 314), (588, 93, 4), (524, 314, 93), (4, 93, 314), (628, 477, 233), (574, 478, 477), (588, 233, 478), (477, 478, 233), (524, 93, 158), (588, 478, 93), (574, 158, 478), (93, 478, 158), (634, 138, 279), (579, 172, 138), (521, 279, 172), (138, 172, 279), (627, 451, 22), (587, 23, 451), (579, 22, 23), (451, 23, 22), (609, 405, 211), (521, 165, 405), (587, 211, 165), (405, 165, 211), (579, 23, 172), (587, 165, 23), (521, 172, 165), (23, 165, 172), (633, 444, 334), (572, 201, 444), (578, 334, 201), (444, 201, 334), (628, 268, 311), (519, 381, 268), (572, 311, 381), (268, 381, 311), (627, 227, 267), (578, 385, 227), (519, 267, 385), (227, 385, 267), (572, 381, 201), (519, 385, 381), (578, 201, 385), (381, 385, 201), (609, 211, 4), (587, 454, 211), (588, 4, 454), (211, 454, 4), (627, 267, 451), (519, 269, 267), (587, 451, 269), (267, 269, 451), (628, 233, 268), (588, 271, 233), (519, 268, 271), (233, 271, 268), (587, 269, 454), (519, 271, 269), (588, 454, 271), (269, 271, 454), (641, 181, 155), (482, 91, 181), (501, 155, 91), (181, 91, 155), (608, 31, 186), (483, 59, 31), (482, 186, 59), (31, 59, 186), (629, 390, 260), (501, 108, 390), (483, 260, 108), (390, 108, 260), (482, 59, 91), (483, 108, 59), (501, 91, 108), (59, 108, 91), (635, 118, 164), (574, 7, 118), (539, 164, 7), (118, 7, 164), (628, 125, 477), (481, 15, 125), (574, 477, 15), (125, 15, 477), (608, 280, 346), (539, 19, 280), (481, 346, 19), (280, 19, 346), (574, 15, 7), (481, 19, 15), (539, 7, 19), (15, 19, 7), (633, 265, 444), (557, 126, 265), (572, 444, 126), (265, 126, 444), (629, 277, 154), (511, 105, 277), (557, 154, 105), (277, 105, 154), (628, 311, 276), (572, 317, 311), (511, 276, 317), (311, 317, 276), (557, 105, 126), (511, 317, 105), (572, 126, 317), (105, 317, 126), (608, 346, 31), (481, 256, 346), (483, 31, 256), (346, 256, 31), (628, 276, 125), (511, 243, 276), (481, 125, 243), (276, 243, 125), (629, 260, 277), (483, 216, 260), (511, 277, 216), (260, 216, 277), (481, 243, 256), (511, 216, 243), (483, 256, 216), (243, 216, 256), (632, 215, 303), (593, 304, 215), (514, 303, 304), (215, 304, 303), (626, 88, 110), (576, 203, 88), (593, 110, 203), (88, 203, 110), (612, 84, 440), (514, 307, 84), (576, 440, 307), (84, 307, 440), (593, 203, 304), (576, 307, 203), (514, 304, 307), (203, 307, 304), (641, 155, 247), (501, 382, 155), (527, 247, 382), (155, 382, 247), (629, 209, 390), (530, 35, 209), (501, 390, 35), (209, 35, 390), (626, 24, 207), (527, 191, 24), (530, 207, 191), (24, 191, 207), (501, 35, 382), (530, 191, 35), (527, 382, 191), (35, 191, 382), (633, 244, 265), (517, 130, 244), (557, 265, 130), (244, 130, 265), (612, 273, 16), (577, 355, 273), (517, 16, 355), (273, 355, 16), (629, 154, 400), (557, 127, 154), (577, 400, 127), (154, 127, 400), (517, 355, 130), (577, 127, 355), (557, 130, 127), (355, 127, 130), (626, 207, 88), (530, 471, 207), (576, 88, 471), (207, 471, 88), (629, 400, 209), (577, 472, 400), (530, 209, 472), (400, 472, 209), (612, 440, 273), (576, 250, 440), (577, 273, 250), (440, 250, 273), (530, 472, 471), (577, 250, 472), (576, 471, 250), (472, 250, 471), (641, 247, 249), (527, 190, 247), (571, 249, 190), (247, 190, 249), (626, 134, 24), (569, 78, 134), (527, 24, 78), (134, 78, 24), (613, 368, 12), (571, 408, 368), (569, 12, 408), (368, 408, 12), (527, 78, 190), (569, 408, 78), (571, 190, 408), (78, 408, 190), (632, 387, 215), (563, 389, 387), (593, 215, 389), (387, 389, 215), (617, 196, 157), (504, 425, 196), (563, 157, 425), (196, 425, 157), (626, 110, 300), (593, 437, 110), (504, 300, 437), (110, 437, 300), (563, 425, 389), (504, 437, 425), (593, 389, 437), (425, 437, 389), (636, 193, 156), (508, 426, 193), (567, 156, 426), (193, 426, 156), (613, 324, 432), (506, 161, 324), (508, 432, 161), (324, 161, 432), (617, 388, 327), (567, 398, 388), (506, 327, 398), (388, 398, 327), (508, 161, 426), (506, 398, 161), (567, 426, 398), (161, 398, 426), (626, 300, 134), (504, 427, 300), (569, 134, 427), (300, 427, 134), (617, 327, 196), (506, 180, 327), (504, 196, 180), (327, 180, 196), (613, 12, 324), (569, 402, 12), (506, 324, 402), (12, 402, 324), (504, 180, 427), (506, 402, 180), (569, 427, 402), (180, 402, 427), (640, 197, 252), (562, 323, 197), (487, 252, 323), (197, 323, 252), (625, 342, 439), (485, 360, 342), (562, 439, 360), (342, 360, 439), (611, 369, 228), (487, 421, 369), (485, 228, 421), (369, 421, 228), (562, 360, 323), (485, 421, 360), (487, 323, 421), (360, 421, 323), (641, 249, 133), (571, 409, 249), (565, 133, 409), (249, 409, 133), (613, 83, 368), (566, 422, 83), (571, 368, 422), (83, 422, 368), (625, 361, 198), (565, 282, 361), (566, 198, 282), (361, 282, 198), (571, 422, 409), (566, 282, 422), (565, 409, 282), (422, 282, 409), (636, 375, 193), (547, 182, 375), (508, 193, 182), (375, 182, 193), (611, 28, 143), (533, 101, 28), (547, 143, 101), (28, 101, 143), (613, 432, 30), (508, 61, 432), (533, 30, 61), (432, 61, 30), (547, 101, 182), (533, 61, 101), (508, 182, 61), (101, 61, 182), (625, 198, 342), (566, 362, 198), (485, 342, 362), (198, 362, 342), (613, 30, 83), (533, 318, 30), (566, 83, 318), (30, 318, 83), (611, 228, 28), (485, 14, 228), (533, 28, 14), (228, 14, 28), (566, 318, 362), (533, 14, 318), (485, 362, 14), (318, 14, 362), (631, 104, 185), (558, 462, 104), (589, 185, 462), (104, 462, 185), (610, 431, 320), (581, 456, 431), (558, 320, 456), (431, 456, 320), (605, 291, 295), (589, 75, 291), (581, 295, 75), (291, 75, 295), (558, 456, 462), (581, 75, 456), (589, 462, 75), (456, 75, 462), (640, 252, 236), (487, 109, 252), (503, 236, 109), (252, 109, 236), (611, 449, 369), (548, 112, 449), (487, 369, 112), (449, 112, 369), (610, 357, 448), (503, 173, 357), (548, 448, 173), (357, 173, 448), (487, 112, 109), (548, 173, 112), (503, 109, 173), (112, 173, 109), (636, 417, 375), (597, 378, 417), (547, 375, 378), (417, 378, 375), (605, 455, 56), (583, 322, 455), (597, 56, 322), (455, 322, 56), (611, 143, 99), (547, 261, 143), (583, 99, 261), (143, 261, 99), (597, 322, 378), (583, 261, 322), (547, 378, 261), (322, 261, 378), (610, 448, 431), (548, 97, 448), (581, 431, 97), (448, 97, 431), (611, 99, 449), (583, 98, 99), (548, 449, 98), (99, 98, 449), (605, 295, 455), (581, 69, 295), (583, 455, 69), (295, 69, 455), (548, 98, 97), (583, 69, 98), (581, 97, 69), (98, 69, 97), (637, 435, 285), (556, 457, 435), (493, 285, 457), (435, 457, 285), (607, 332, 77), (564, 466, 332), (556, 77, 466), (332, 466, 77), (604, 418, 329), (493, 103, 418), (564, 329, 103), (418, 103, 329), (556, 466, 457), (564, 103, 466), (493, 457, 103), (466, 103, 457), (631, 185, 53), (589, 415, 185), (549, 53, 415), (185, 415, 53), (605, 377, 291), (586, 149, 377), (589, 291, 149), (377, 149, 291), (607, 167, 379), (549, 413, 167), (586, 379, 413), (167, 413, 379), (589, 149, 415), (586, 413, 149), (549, 415, 413), (149, 413, 415), (636, 396, 417), (488, 401, 396), (597, 417, 401), (396, 401, 417), (604, 116, 48), (560, 343, 116), (488, 48, 343), (116, 343, 48), (605, 56, 117), (597, 474, 56), (560, 117, 474), (56, 474, 117), (488, 343, 401), (560, 474, 343), (597, 401, 474), (343, 474, 401), (607, 379, 332), (586, 115, 379), (564, 332, 115), (379, 115, 332), (605, 117, 377), (560, 341, 117), (586, 377, 341), (117, 341, 377), (604, 329, 116), (564, 270, 329), (560, 116, 270), (329, 270, 116), (586, 341, 115), (560, 270, 341), (564, 115, 270), (341, 270, 115), (632, 245, 387), (561, 281, 245), (563, 387, 281), (245, 281, 387), (620, 80, 136), (500, 366, 80), (561, 136, 366), (80, 366, 136), (617, 157, 438), (563, 367, 157), (500, 438, 367), (157, 367, 438), (561, 366, 281), (500, 367, 366), (563, 281, 367), (366, 367, 281), (637, 285, 465), (493, 106, 285), (568, 465, 106), (285, 106, 465), (604, 63, 418), (532, 210, 63), (493, 418, 210), (63, 210, 418), (620, 325, 289), (568, 306, 325), (532, 289, 306), (325, 306, 289), (493, 210, 106), (532, 306, 210), (568, 106, 306), (210, 306, 106), (636, 156, 396), (567, 347, 156), (488, 396, 347), (156, 347, 396), (617, 206, 388), (480, 345, 206), (567, 388, 345), (206, 345, 388), (604, 48, 95), (488, 460, 48), (480, 95, 460), (48, 460, 95), (567, 345, 347), (480, 460, 345), (488, 347, 460), (345, 460, 347), (620, 289, 80), (532, 21, 289), (500, 80, 21), (289, 21, 80), (604, 95, 63), (480, 479, 95), (532, 63, 479), (95, 479, 63), (617, 438, 206), (500, 121, 438), (480, 206, 121), (438, 121, 206), (532, 479, 21), (480, 121, 479), (500, 21, 121), (479, 121, 21), (641, 133, 181), (565, 313, 133), (482, 181, 313), (133, 313, 181), (625, 128, 361), (598, 18, 128), (565, 361, 18), (128, 18, 361), (608, 186, 354), (482, 64, 186), (598, 354, 64), (186, 64, 354), (565, 18, 313), (598, 64, 18), (482, 313, 64), (18, 64, 313), (640, 194, 197), (518, 251, 194), (562, 197, 251), (194, 251, 197), (606, 114, 199), (516, 119, 114), (518, 199, 119), (114, 119, 199), (625, 439, 330), (562, 221, 439), (516, 330, 221), (439, 221, 330), (518, 119, 251), (516, 221, 119), (562, 251, 221), (119, 221, 251), (635, 164, 349), (539, 51, 164), (580, 349, 51), (164, 51, 349), (608, 264, 280), (499, 240, 264), (539, 280, 240), (264, 240, 280), (606, 9, 263), (580, 32, 9), (499, 263, 32), (9, 32, 263), (539, 240, 51), (499, 32, 240), (580, 51, 32), (240, 32, 51), (625, 330, 128), (516, 468, 330), (598, 128, 468), (330, 468, 128), (606, 263, 114), (499, 11, 263), (516, 114, 11), (263, 11, 114), (608, 354, 264), (598, 146, 354), (499, 264, 146), (354, 146, 264), (516, 11, 468), (499, 146, 11), (598, 468, 146), (11, 146, 468), (639, 315, 132), (538, 222, 315), (555, 132, 222), (315, 222, 132), (601, 423, 446), (526, 178, 423), (538, 446, 178), (423, 178, 446), (618, 359, 60), (555, 424, 359), (526, 60, 424), (359, 424, 60), (538, 178, 222), (526, 424, 178), (555, 222, 424), (178, 424, 222), (638, 153, 184), (596, 183, 153), (536, 184, 183), (153, 183, 184), (616, 278, 384), (525, 50, 278), (596, 384, 50), (278, 50, 384), (601, 288, 160), (536, 170, 288), (525, 160, 170), (288, 170, 160), (596, 50, 183), (525, 170, 50), (536, 183, 170), (50, 170, 183), (634, 420, 238), (551, 419, 420), (590, 238, 419), (420, 419, 238), (618, 189, 174), (585, 287, 189), (551, 174, 287), (189, 287, 174), (616, 13, 188), (590, 428, 13), (585, 188, 428), (13, 428, 188), (551, 287, 419), (585, 428, 287), (590, 419, 428), (287, 428, 419), (601, 160, 423), (525, 57, 160), (526, 423, 57), (160, 57, 423), (616, 188, 278), (585, 403, 188), (525, 278, 403), (188, 403, 278), (618, 60, 189), (526, 176, 60), (585, 189, 176), (60, 176, 189), (525, 403, 57), (585, 176, 403), (526, 57, 176), (403, 176, 57), (637, 465, 407), (568, 352, 465), (535, 407, 352), (465, 352, 407), (620, 434, 325), (591, 463, 434), (568, 325, 463), (434, 463, 325), (619, 166, 301), (535, 404, 166), (591, 301, 404), (166, 404, 301), (568, 463, 352), (591, 404, 463), (535, 352, 404), (463, 404, 352), (632, 445, 245), (520, 46, 445), (561, 245, 46), (445, 46, 245), (623, 219, 309), (502, 393, 219), (520, 309, 393), (219, 393, 309), (620, 136, 218), (561, 392, 136), (502, 218, 392), (136, 392, 218), (520, 393, 46), (502, 392, 393), (561, 46, 392), (393, 392, 46), (638, 29, 371), (537, 148, 29), (523, 371, 148), (29, 148, 371), (619, 81, 259), (595, 27, 81), (537, 259, 27), (81, 27, 259), (623, 253, 192), (523, 370, 253), (595, 192, 370), (253, 370, 192), (537, 27, 148), (595, 370, 27), (523, 148, 370), (27, 370, 148), (620, 218, 434), (502, 326, 218), (591, 434, 326), (218, 326, 434), (623, 192, 219), (595, 328, 192), (502, 219, 328), (192, 328, 219), (619, 301, 81), (591, 82, 301), (595, 81, 82), (301, 82, 81), (502, 328, 326), (595, 82, 328), (591, 326, 82), (328, 82, 326), (639, 214, 315), (540, 113, 214), (538, 315, 113), (214, 113, 315), (622, 266, 102), (592, 212, 266), (540, 102, 212), (266, 212, 102), (601, 446, 41), (538, 312, 446), (592, 41, 312), (446, 312, 41), (540, 212, 113), (592, 312, 212), (538, 113, 312), (212, 312, 113), (637, 407, 96), (535, 469, 407), (534, 96, 469), (407, 469, 96), (619, 239, 166), (594, 406, 239), (535, 166, 406), (239, 406, 166), (622, 447, 351), (534, 94, 447), (594, 351, 94), (447, 94, 351), (535, 406, 469), (594, 94, 406), (534, 469, 94), (406, 94, 469), (638, 184, 29), (536, 26, 184), (537, 29, 26), (184, 26, 29), (601, 391, 288), (529, 169, 391), (536, 288, 169), (391, 169, 288), (619, 259, 49), (537, 171, 259), (529, 49, 171), (259, 171, 49), (536, 169, 26), (529, 171, 169), (537, 26, 171), (169, 171, 26), (622, 351, 266), (594, 386, 351), (592, 266, 386), (351, 386, 266), (619, 49, 239), (529, 275, 49), (594, 239, 275), (49, 275, 239), (601, 41, 391), (592, 274, 41), (529, 391, 274), (41, 274, 391), (594, 275, 386), (529, 274, 275), (592, 386, 274), (275, 274, 386), (631, 53, 67), (549, 54, 53), (599, 67, 54), (53, 54, 67), (607, 187, 167), (546, 395, 187), (549, 167, 395), (187, 395, 167), (615, 296, 292), (599, 68, 296), (546, 292, 68), (296, 68, 292), (549, 395, 54), (546, 68, 395), (599, 54, 68), (395, 68, 54), (637, 96, 435), (534, 224, 96), (556, 435, 224), (96, 224, 435), (622, 321, 447), (492, 204, 321), (534, 447, 204), (321, 204, 447), (607, 77, 107), (556, 443, 77), (492, 107, 443), (77, 443, 107), (534, 204, 224), (492, 443, 204), (556, 224, 443), (204, 443, 224), (639, 297, 214), (490, 335, 297), (540, 214, 335), (297, 335, 214), (615, 410, 74), (531, 223, 410), (490, 74, 223), (410, 223, 74), (622, 102, 52), (540, 65, 102), (531, 52, 65), (102, 65, 52), (490, 223, 335), (531, 65, 223), (540, 335, 65), (223, 65, 335), (607, 107, 187), (492, 308, 107), (546, 187, 308), (107, 308, 187), (622, 52, 321), (531, 202, 52), (492, 321, 202), (52, 202, 321), (615, 292, 410), (546, 66, 292), (531, 410, 66), (292, 66, 410), (492, 202, 308), (531, 66, 202), (546, 308, 66), (202, 66, 308)])
me_0.materials.append(mat_cell)
me_0.use_remesh_preserve_volume = False
me_0.use_remesh_preserve_attributes = False
me_0.use_mirror_vertex_groups = False
me_0.update()

# ---- objects
ob_sun = bpy.data.objects.new('Sun', light_sun)
ob_cell = bpy.data.objects.new('cell', me_0)
ob_camera = bpy.data.objects.new('camera', cam_camera)

# ---- transforms, parenting, visibility, modifiers, constraints
ob_sun.location = (-0.004967, -0.1745, 1.031)
ob_sun.lineart.crease_threshold = 0.0
ob_cell.location = (0.0, 0.0, 0.0)
ob_cell.lineart.crease_threshold = 0.0
ob_camera.location = (-0.1017, -2.754, 1.381)
ob_camera.rotation_euler = (1.099, 1.95e-07, -0.035)
ob_camera.lineart.crease_threshold = 0.0

# ---- collection membership
col_collection_1.objects.link(ob_sun)
col_collection_1.objects.link(ob_cell)
col_collection_1.objects.link(ob_camera)

# ---- scene / render settings (as saved in the file)
scene.camera = ob_camera
scene.frame_start = 1; scene.frame_end = 250; scene.frame_set(1)
scene.render.engine = 'CYCLES'
scene.render.image_settings.color_mode = 'RGB'
scene.render.image_settings.compression = 90
scene.render.resolution_x = 800
scene.render.resolution_y = 800
scene.render.dither_intensity = 0.0
scene.render.bake_margin = 2
scene.render.bake_bias = 0.0
scene.cycles.use_denoising = False
scene.cycles.samples = 800
scene.cycles.sampling_pattern = 'TABULATED_SOBOL'
scene.cycles.light_sampling_threshold = 0.0
scene.cycles.use_adaptive_sampling = False
scene.cycles.use_light_tree = False
scene.cycles.blur_glossy = 0.0
scene.cycles.max_bounces = 128
scene.cycles.diffuse_bounces = 128
scene.cycles.glossy_bounces = 128
scene.cycles.transmission_bounces = 128
scene.cycles.volume_bounces = 1
scene.cycles.transparent_max_bounces = 128
scene.cycles.pixel_filter_type = 'GAUSSIAN'
scene.cycles.sample_clamp_direct = 4.0
scene.cycles.sample_clamp_indirect = 4.0
scene.cycles.debug_bvh_type = 'STATIC_BVH'
scene.view_settings.view_transform = 'Standard'
bpy.context.view_layer.update()
